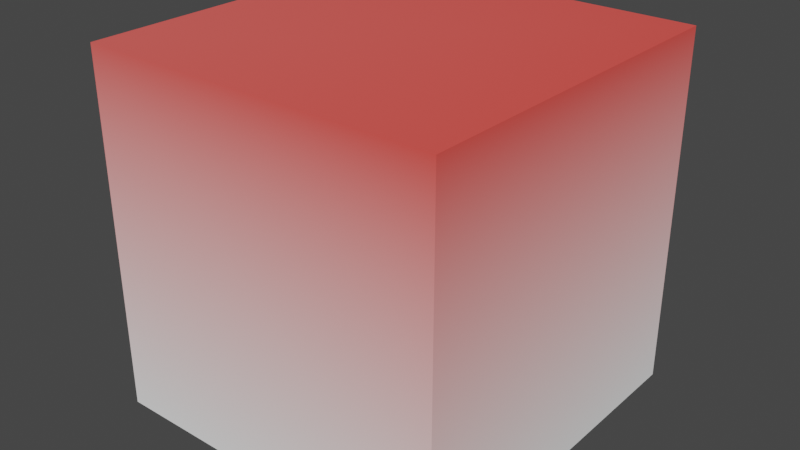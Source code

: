 # Source: Vetex.blend  (saved by Blender 2.93.20; exported with 4.5.12 LTS)
import bpy
from mathutils import Matrix  # noqa: F401  (used for matrix-valued properties, if any)

bpy.ops.wm.read_factory_settings(use_empty=True)
scene = bpy.context.scene
scene.name = 'Scene'

# ---- collections
col_collection = bpy.data.collections.new('Collection'); scene.collection.children.link(col_collection)

# ---- images (referenced by path relative to the original .blend; pixels are not part of the script)
import os
ASSET_DIR = os.environ.get("B2B_ASSET_DIR", "")  # directory of the original .blend (textures are referenced by path, not embedded)
HERE = os.path.dirname(os.path.abspath(__file__))  # packed textures are extracted next to this script under _unpacked/

def load_image(name, relpath, width, height, colorspace="sRGB"):
    """Load a texture the original file referenced (path relative to the .blend, or extracted next to this script)."""
    p = next((c for c in (os.path.join(HERE, relpath), os.path.join(ASSET_DIR, relpath)) if relpath and os.path.exists(c)), "")
    if p:
        img = bpy.data.images.load(p, check_existing=True)
        img.name = name
    else:  # same state as the original file: an image datablock whose file is absent (Cycles renders it pink)
        img = bpy.data.images.new(name, width, height)
        img.source = "FILE"
        img.filepath = "//" + (relpath or name)
    img.colorspace_settings.name = colorspace
    return img
img_mlpbaked = load_image('MLPBaked', '', 2048, 2048, 'sRGB')

# ---- materials (node trees are filled in below, after node groups)
mat_matvetex = bpy.data.materials.new('matVetex')
mat_matvetex.use_transparent_shadow = False

# ---- material node trees
mat_matvetex.use_nodes = True; mat_matvetex.node_tree.nodes.clear()
_N = mat_matvetex.node_tree.nodes; _L = mat_matvetex.node_tree.links
n0 = _N.new('ShaderNodeBsdfPrincipled'); n0.name = 'Principled BSDF'; n0.location = (10, 300)
n0.distribution = 'GGX'
n0.subsurface_method = 'BURLEY'
n0.inputs[3].default_value = 1.45
n0.inputs[27].default_value = (0.0, 0.0, 0.0, 1.0)
n0.inputs[28].default_value = 1.0
n1 = _N.new('ShaderNodeOutputMaterial'); n1.name = 'Material Output'; n1.location = (300, 300)
n2 = _N.new('ShaderNodeVertexColor'); n2.name = 'Vertex Color'; n2.location = (-288, 304)
n2.layer_name = 'Col'
n3 = _N.new('ShaderNodeTexImage'); n3.name = 'Image Texture'; n3.location = (565, 342)
n3.image = img_mlpbaked
_L.new(n0.outputs[0], n1.inputs[0])
_L.new(n2.outputs[0], n0.inputs[0])
n1.is_active_output = True

# ---- world
world_world = bpy.data.worlds.new('World'); scene.world = world_world
world_world.use_nodes = True; world_world.node_tree.nodes.clear()
_N = world_world.node_tree.nodes; _L = world_world.node_tree.links
n0 = _N.new('ShaderNodeOutputWorld'); n0.name = 'World Output'; n0.location = (300, 300)
n1 = _N.new('ShaderNodeBackground'); n1.name = 'Background'; n1.location = (10, 300)
n1.inputs[0].default_value = (0.05088, 0.05088, 0.05088, 1.0)
_L.new(n1.outputs[0], n0.inputs[0])
n0.is_active_output = True
world_world.color = (0.05088, 0.05088, 0.05088)
world_world.use_sun_shadow = False
world_world.sun_shadow_jitter_overblur = 0.0

# ---- meshes
me_cube = bpy.data.meshes.new('Cube')
me_cube.from_pydata([(-1.0, -1.0, -1.0), (-1.0, -1.0, 1.0), (-1.0, 1.0, -1.0), (-1.0, 1.0, 1.0), (1.0, -1.0, -1.0), (1.0, -1.0, 1.0), (1.0, 1.0, -1.0), (1.0, 1.0, 1.0)], [], [(0, 1, 3, 2), (2, 3, 7, 6), (6, 7, 5, 4), (4, 5, 1, 0), (2, 6, 4, 0), (7, 3, 1, 5)])
_uv = me_cube.uv_layers.new(name='UVMap')
_uv.uv.foreach_set('vector', [0.375, 0.0, 0.625, 0.0, 0.625, 0.25, 0.375, 0.25, 0.375, 0.25, 0.625, 0.25, 0.625, 0.5, 0.375, 0.5, 0.375, 0.5, 0.625, 0.5, 0.625, 0.75, 0.375, 0.75, 0.375, 0.75, 0.625, 0.75, 0.625, 1.0, 0.375, 1.0, 0.125, 0.5, 0.375, 0.5, 0.375, 0.75, 0.125, 0.75, 0.625, 0.5, 0.875, 0.5, 0.875, 0.75, 0.625, 0.75])
_ca = me_cube.color_attributes.new('Col', 'BYTE_COLOR', 'CORNER')
_ca.data.foreach_set('color', [1.0, 1.0, 1.0, 1.0, 1.0, 0.1329, 0.117, 1.0, 1.0, 0.117, 0.1022, 1.0, 1.0, 1.0, 1.0, 1.0, 1.0, 1.0, 1.0, 1.0, 1.0, 0.117, 0.1022, 1.0, 1.0, 0.09759, 0.08228, 1.0, 1.0, 1.0, 1.0, 1.0, 1.0, 1.0, 1.0, 1.0, 1.0, 0.09759, 0.08228, 1.0, 1.0, 0.0999, 0.08438, 1.0, 1.0, 1.0, 1.0, 1.0, 1.0, 1.0, 1.0, 1.0, 1.0, 0.0999, 0.08438, 1.0, 1.0, 0.1329, 0.117, 1.0, 1.0, 1.0, 1.0, 1.0, 1.0, 1.0, 1.0, 1.0, 1.0, 1.0, 1.0, 1.0, 1.0, 1.0, 1.0, 1.0, 1.0, 1.0, 1.0, 1.0, 1.0, 0.09759, 0.08228, 1.0, 1.0, 0.117, 0.1022, 1.0, 1.0, 0.1329, 0.117, 1.0, 1.0, 0.0999, 0.08438, 1.0])
me_cube.materials.append(mat_matvetex)
me_cube.use_remesh_fix_poles = True
me_cube.use_remesh_preserve_attributes = False
me_cube.use_mirror_vertex_groups = False
me_cube.update()

# ---- objects
ob_cube = bpy.data.objects.new('Cube', me_cube)

# ---- transforms, parenting, visibility, modifiers, constraints
ob_cube.location = (0.0, 0.0, 0.0)
ob_cube.lineart.crease_threshold = 0.0

# ---- collection membership
col_collection.objects.link(ob_cube)

# ---- scene / render settings (as saved in the file)
scene.frame_start = 1; scene.frame_end = 250; scene.frame_set(1)
scene.render.engine = 'BLENDER_EEVEE_NEXT'
scene.cycles.use_denoising = False
scene.cycles.samples = 128
scene.cycles.sampling_pattern = 'TABULATED_SOBOL'
scene.cycles.use_adaptive_sampling = False
scene.cycles.use_light_tree = False
scene.view_settings.view_transform = 'Filmic'
bpy.context.view_layer.update()

# ---- added for rendering (the .blend has no active camera and no usable light): camera, sun
cam_auto = bpy.data.cameras.new('AutoCamera')
cam_auto.lens = 50.0
cam_auto.sensor_width = 36.0
cam_auto.clip_end = 1000.0
ob_auto_camera = bpy.data.objects.new('AutoCamera', cam_auto)
scene.collection.objects.link(ob_auto_camera)
ob_auto_camera.location = (3.20507, -3.84609, 2.56406)
ob_auto_camera.rotation_euler = (1.09748, -7.21219e-08, 0.694738)
scene.camera = ob_auto_camera
light_auto_sun = bpy.data.lights.new('AutoSun', 'SUN')
light_auto_sun.energy = 3.0
light_auto_sun.angle = 0.0523599
ob_auto_sun = bpy.data.objects.new('AutoSun', light_auto_sun)
scene.collection.objects.link(ob_auto_sun)
ob_auto_sun.rotation_euler = (0.872665, 0.174533, 0.523599)
bpy.context.view_layer.update()
